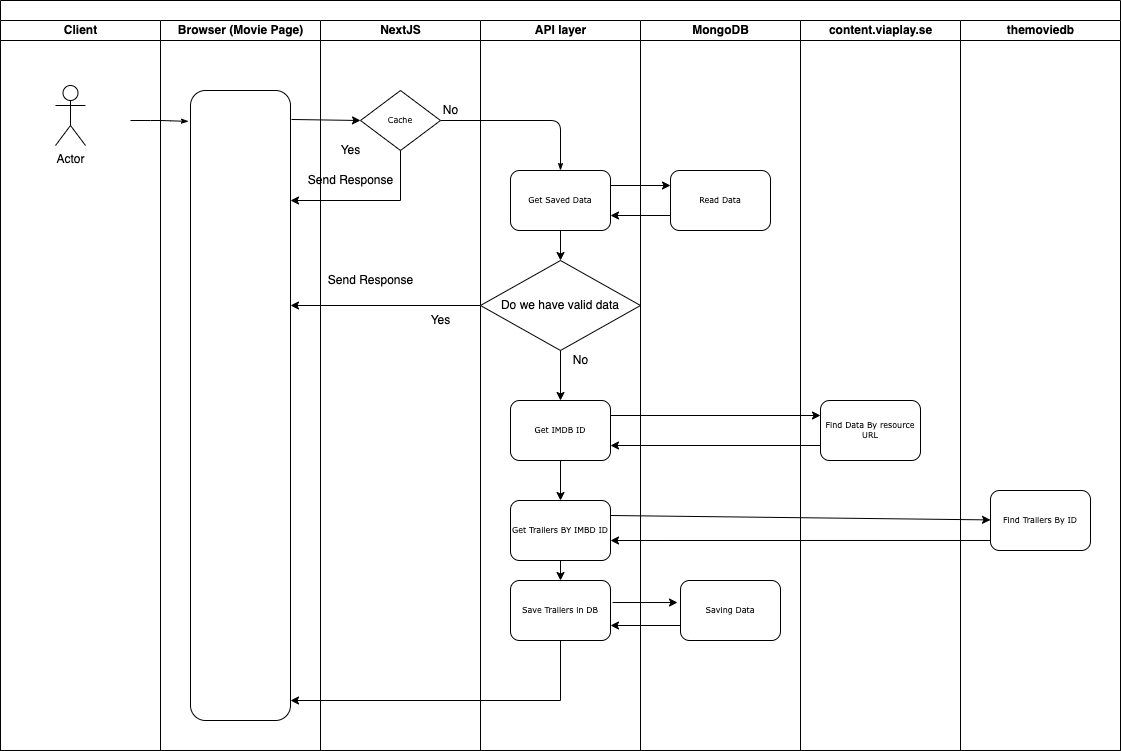

The diagram above was exported from draw.io. Its source (the exported page's mxGraphModel, read from the mxfile embedded in the PNG):
<mxGraphModel dx="946" dy="1367" grid="1" gridSize="10" guides="1" tooltips="1" connect="1" arrows="1" fold="1" page="1" pageScale="1" pageWidth="1100" pageHeight="850" background="none" math="0" shadow="0">
  <root>
    <mxCell id="0" />
    <mxCell id="1" parent="0" />
    <mxCell id="77e6c97f196da883-1" value="" style="swimlane;html=1;childLayout=stackLayout;startSize=20;rounded=0;shadow=0;labelBackgroundColor=none;strokeWidth=1;fontFamily=Verdana;fontSize=8;align=center;" parent="1" vertex="1">
      <mxGeometry x="70" y="-40" width="1120" height="750" as="geometry" />
    </mxCell>
    <mxCell id="77e6c97f196da883-2" value="Client" style="swimlane;html=1;startSize=20;" parent="77e6c97f196da883-1" vertex="1">
      <mxGeometry y="20" width="160" height="730" as="geometry" />
    </mxCell>
    <mxCell id="oMIVgjHiu_drFNUoeoRU-1" value="Actor" style="shape=umlActor;verticalLabelPosition=bottom;verticalAlign=top;html=1;outlineConnect=0;" vertex="1" parent="77e6c97f196da883-2">
      <mxGeometry x="55" y="65" width="30" height="60" as="geometry" />
    </mxCell>
    <mxCell id="77e6c97f196da883-26" style="edgeStyle=orthogonalEdgeStyle;rounded=1;html=1;labelBackgroundColor=none;startArrow=none;startFill=0;startSize=5;endArrow=classicThin;endFill=1;endSize=5;jettySize=auto;orthogonalLoop=1;strokeWidth=1;fontFamily=Verdana;fontSize=8;entryX=-0.02;entryY=0.049;entryDx=0;entryDy=0;entryPerimeter=0;" parent="77e6c97f196da883-1" target="77e6c97f196da883-11" edge="1">
      <mxGeometry relative="1" as="geometry">
        <mxPoint x="130" y="120" as="sourcePoint" />
      </mxGeometry>
    </mxCell>
    <mxCell id="77e6c97f196da883-33" style="edgeStyle=orthogonalEdgeStyle;rounded=1;html=1;labelBackgroundColor=none;startArrow=none;startFill=0;startSize=5;endArrow=classicThin;endFill=1;endSize=5;jettySize=auto;orthogonalLoop=1;strokeWidth=1;fontFamily=Verdana;fontSize=8" parent="77e6c97f196da883-1" source="77e6c97f196da883-13" edge="1">
      <mxGeometry relative="1" as="geometry">
        <mxPoint x="560" y="170" as="targetPoint" />
      </mxGeometry>
    </mxCell>
    <mxCell id="77e6c97f196da883-3" value="Browser (Movie Page)" style="swimlane;html=1;startSize=20;" parent="77e6c97f196da883-1" vertex="1">
      <mxGeometry x="160" y="20" width="160" height="730" as="geometry" />
    </mxCell>
    <mxCell id="77e6c97f196da883-11" value="" style="rounded=1;whiteSpace=wrap;html=1;shadow=0;labelBackgroundColor=none;strokeWidth=1;fontFamily=Verdana;fontSize=8;align=center;" parent="77e6c97f196da883-3" vertex="1">
      <mxGeometry x="30" y="70" width="100" height="630" as="geometry" />
    </mxCell>
    <mxCell id="77e6c97f196da883-4" value="NextJS" style="swimlane;html=1;startSize=20;" parent="77e6c97f196da883-1" vertex="1">
      <mxGeometry x="320" y="20" width="160" height="730" as="geometry" />
    </mxCell>
    <mxCell id="oMIVgjHiu_drFNUoeoRU-6" value="" style="edgeStyle=none;rounded=0;orthogonalLoop=1;jettySize=auto;html=1;" edge="1" parent="77e6c97f196da883-4" target="77e6c97f196da883-13">
      <mxGeometry relative="1" as="geometry">
        <mxPoint x="80" y="125" as="sourcePoint" />
      </mxGeometry>
    </mxCell>
    <mxCell id="oMIVgjHiu_drFNUoeoRU-7" value="" style="edgeStyle=none;rounded=0;orthogonalLoop=1;jettySize=auto;html=1;" edge="1" parent="77e6c97f196da883-4" target="77e6c97f196da883-13">
      <mxGeometry relative="1" as="geometry">
        <mxPoint x="80" y="125" as="sourcePoint" />
      </mxGeometry>
    </mxCell>
    <mxCell id="77e6c97f196da883-13" value="Cache" style="rhombus;whiteSpace=wrap;html=1;rounded=0;shadow=0;labelBackgroundColor=none;strokeWidth=1;fontFamily=Verdana;fontSize=8;align=center;" parent="77e6c97f196da883-4" vertex="1">
      <mxGeometry x="40" y="70" width="80" height="60" as="geometry" />
    </mxCell>
    <mxCell id="oMIVgjHiu_drFNUoeoRU-10" value="Yes" style="text;html=1;align=center;verticalAlign=middle;resizable=0;points=[];autosize=1;strokeColor=none;fillColor=none;" vertex="1" parent="77e6c97f196da883-4">
      <mxGeometry x="10" y="120" width="40" height="20" as="geometry" />
    </mxCell>
    <mxCell id="oMIVgjHiu_drFNUoeoRU-21" value="Yes" style="text;html=1;align=center;verticalAlign=middle;resizable=0;points=[];autosize=1;strokeColor=none;fillColor=none;" vertex="1" parent="77e6c97f196da883-4">
      <mxGeometry x="100" y="290" width="40" height="20" as="geometry" />
    </mxCell>
    <mxCell id="oMIVgjHiu_drFNUoeoRU-22" value="Send Response" style="text;html=1;align=center;verticalAlign=middle;resizable=0;points=[];autosize=1;strokeColor=none;fillColor=none;" vertex="1" parent="77e6c97f196da883-4">
      <mxGeometry y="250" width="100" height="20" as="geometry" />
    </mxCell>
    <mxCell id="oMIVgjHiu_drFNUoeoRU-12" value="Send Response" style="text;html=1;align=center;verticalAlign=middle;resizable=0;points=[];autosize=1;strokeColor=none;fillColor=none;" vertex="1" parent="77e6c97f196da883-4">
      <mxGeometry x="-20" y="150" width="100" height="20" as="geometry" />
    </mxCell>
    <mxCell id="77e6c97f196da883-5" value="API layer" style="swimlane;html=1;startSize=20;" parent="77e6c97f196da883-1" vertex="1">
      <mxGeometry x="480" y="20" width="160" height="730" as="geometry" />
    </mxCell>
    <mxCell id="77e6c97f196da883-17" value="Get Saved Data" style="rounded=1;whiteSpace=wrap;html=1;shadow=0;labelBackgroundColor=none;strokeWidth=1;fontFamily=Verdana;fontSize=8;align=center;" parent="77e6c97f196da883-5" vertex="1">
      <mxGeometry x="30" y="150" width="100" height="60" as="geometry" />
    </mxCell>
    <mxCell id="oMIVgjHiu_drFNUoeoRU-17" value="Do we have valid data" style="rhombus;whiteSpace=wrap;html=1;" vertex="1" parent="77e6c97f196da883-5">
      <mxGeometry y="240" width="160" height="90" as="geometry" />
    </mxCell>
    <mxCell id="oMIVgjHiu_drFNUoeoRU-18" value="" style="endArrow=classic;html=1;rounded=0;exitX=0.5;exitY=1;exitDx=0;exitDy=0;" edge="1" parent="77e6c97f196da883-5" source="77e6c97f196da883-17" target="oMIVgjHiu_drFNUoeoRU-17">
      <mxGeometry width="50" height="50" relative="1" as="geometry">
        <mxPoint x="-190" y="260" as="sourcePoint" />
        <mxPoint x="-140" y="210" as="targetPoint" />
      </mxGeometry>
    </mxCell>
    <mxCell id="oMIVgjHiu_drFNUoeoRU-27" value="Get IMDB ID" style="rounded=1;whiteSpace=wrap;html=1;shadow=0;labelBackgroundColor=none;strokeWidth=1;fontFamily=Verdana;fontSize=8;align=center;" vertex="1" parent="77e6c97f196da883-5">
      <mxGeometry x="30" y="380" width="100" height="60" as="geometry" />
    </mxCell>
    <mxCell id="oMIVgjHiu_drFNUoeoRU-33" value="Get Trailers BY IMBD ID" style="rounded=1;whiteSpace=wrap;html=1;shadow=0;labelBackgroundColor=none;strokeWidth=1;fontFamily=Verdana;fontSize=8;align=center;" vertex="1" parent="77e6c97f196da883-5">
      <mxGeometry x="30" y="480" width="100" height="60" as="geometry" />
    </mxCell>
    <mxCell id="oMIVgjHiu_drFNUoeoRU-34" value="" style="endArrow=classic;html=1;rounded=0;exitX=0.5;exitY=1;exitDx=0;exitDy=0;entryX=0.5;entryY=0;entryDx=0;entryDy=0;" edge="1" parent="77e6c97f196da883-5" source="oMIVgjHiu_drFNUoeoRU-27" target="oMIVgjHiu_drFNUoeoRU-33">
      <mxGeometry width="50" height="50" relative="1" as="geometry">
        <mxPoint x="180" y="510" as="sourcePoint" />
        <mxPoint x="230" y="460" as="targetPoint" />
      </mxGeometry>
    </mxCell>
    <mxCell id="oMIVgjHiu_drFNUoeoRU-36" value="Save Trailers in DB" style="rounded=1;whiteSpace=wrap;html=1;shadow=0;labelBackgroundColor=none;strokeWidth=1;fontFamily=Verdana;fontSize=8;align=center;" vertex="1" parent="77e6c97f196da883-5">
      <mxGeometry x="30" y="560" width="100" height="60" as="geometry" />
    </mxCell>
    <mxCell id="oMIVgjHiu_drFNUoeoRU-44" value="" style="endArrow=classic;html=1;rounded=0;exitX=0.5;exitY=1;exitDx=0;exitDy=0;" edge="1" parent="77e6c97f196da883-5" source="oMIVgjHiu_drFNUoeoRU-33" target="oMIVgjHiu_drFNUoeoRU-36">
      <mxGeometry width="50" height="50" relative="1" as="geometry">
        <mxPoint x="90" y="450" as="sourcePoint" />
        <mxPoint x="90" y="490" as="targetPoint" />
      </mxGeometry>
    </mxCell>
    <mxCell id="77e6c97f196da883-6" value="MongoDB" style="swimlane;html=1;startSize=20;" parent="77e6c97f196da883-1" vertex="1">
      <mxGeometry x="640" y="20" width="160" height="730" as="geometry" />
    </mxCell>
    <mxCell id="77e6c97f196da883-18" value="Read Data" style="rounded=1;whiteSpace=wrap;html=1;shadow=0;labelBackgroundColor=none;strokeWidth=1;fontFamily=Verdana;fontSize=8;align=center;" parent="77e6c97f196da883-6" vertex="1">
      <mxGeometry x="30" y="150" width="100" height="60" as="geometry" />
    </mxCell>
    <mxCell id="77e6c97f196da883-24" value="Saving Data" style="rounded=1;whiteSpace=wrap;html=1;shadow=0;labelBackgroundColor=none;strokeWidth=1;fontFamily=Verdana;fontSize=8;align=center;" parent="77e6c97f196da883-6" vertex="1">
      <mxGeometry x="40" y="560" width="100" height="60" as="geometry" />
    </mxCell>
    <mxCell id="oMIVgjHiu_drFNUoeoRU-41" value="" style="endArrow=classic;html=1;rounded=0;entryX=1;entryY=0.75;entryDx=0;entryDy=0;exitX=0;exitY=0.833;exitDx=0;exitDy=0;exitPerimeter=0;" edge="1" parent="77e6c97f196da883-6" source="oMIVgjHiu_drFNUoeoRU-35">
      <mxGeometry width="50" height="50" relative="1" as="geometry">
        <mxPoint x="180" y="520" as="sourcePoint" />
        <mxPoint x="-30" y="520" as="targetPoint" />
      </mxGeometry>
    </mxCell>
    <mxCell id="77e6c97f196da883-7" value="content.viaplay.se" style="swimlane;html=1;startSize=20;" parent="77e6c97f196da883-1" vertex="1">
      <mxGeometry x="800" y="20" width="160" height="730" as="geometry" />
    </mxCell>
    <mxCell id="oMIVgjHiu_drFNUoeoRU-32" value="Find Data By resource URL" style="rounded=1;whiteSpace=wrap;html=1;shadow=0;labelBackgroundColor=none;strokeWidth=1;fontFamily=Verdana;fontSize=8;align=center;" vertex="1" parent="77e6c97f196da883-7">
      <mxGeometry x="20" y="380" width="100" height="60" as="geometry" />
    </mxCell>
    <mxCell id="oMIVgjHiu_drFNUoeoRU-5" value="" style="endArrow=classic;html=1;rounded=0;exitX=1.01;exitY=0.046;exitDx=0;exitDy=0;entryX=0;entryY=0.5;entryDx=0;entryDy=0;exitPerimeter=0;" edge="1" parent="77e6c97f196da883-1" source="77e6c97f196da883-11" target="77e6c97f196da883-13">
      <mxGeometry width="50" height="50" relative="1" as="geometry">
        <mxPoint x="390" y="250" as="sourcePoint" />
        <mxPoint x="350" y="115" as="targetPoint" />
      </mxGeometry>
    </mxCell>
    <mxCell id="oMIVgjHiu_drFNUoeoRU-15" value="" style="endArrow=classic;html=1;rounded=0;exitX=1;exitY=0.25;exitDx=0;exitDy=0;entryX=0;entryY=0.25;entryDx=0;entryDy=0;" edge="1" parent="77e6c97f196da883-1" source="77e6c97f196da883-17" target="77e6c97f196da883-18">
      <mxGeometry width="50" height="50" relative="1" as="geometry">
        <mxPoint x="60" y="370" as="sourcePoint" />
        <mxPoint x="110" y="320" as="targetPoint" />
      </mxGeometry>
    </mxCell>
    <mxCell id="oMIVgjHiu_drFNUoeoRU-16" value="" style="endArrow=classic;html=1;rounded=0;exitX=0;exitY=0.75;exitDx=0;exitDy=0;entryX=1;entryY=0.75;entryDx=0;entryDy=0;" edge="1" parent="77e6c97f196da883-1" source="77e6c97f196da883-18" target="77e6c97f196da883-17">
      <mxGeometry width="50" height="50" relative="1" as="geometry">
        <mxPoint x="390" y="240" as="sourcePoint" />
        <mxPoint x="440" y="190" as="targetPoint" />
      </mxGeometry>
    </mxCell>
    <mxCell id="oMIVgjHiu_drFNUoeoRU-42" value="" style="endArrow=classic;html=1;rounded=0;exitX=1.02;exitY=0.367;exitDx=0;exitDy=0;exitPerimeter=0;entryX=-0.03;entryY=0.367;entryDx=0;entryDy=0;entryPerimeter=0;" edge="1" parent="77e6c97f196da883-1" source="oMIVgjHiu_drFNUoeoRU-36" target="77e6c97f196da883-24">
      <mxGeometry width="50" height="50" relative="1" as="geometry">
        <mxPoint x="620" y="425" as="sourcePoint" />
        <mxPoint x="830" y="425" as="targetPoint" />
      </mxGeometry>
    </mxCell>
    <mxCell id="oMIVgjHiu_drFNUoeoRU-43" value="" style="endArrow=classic;html=1;rounded=0;exitX=0;exitY=0.75;exitDx=0;exitDy=0;entryX=1;entryY=0.75;entryDx=0;entryDy=0;" edge="1" parent="77e6c97f196da883-1" source="77e6c97f196da883-24" target="oMIVgjHiu_drFNUoeoRU-36">
      <mxGeometry width="50" height="50" relative="1" as="geometry">
        <mxPoint x="630" y="435" as="sourcePoint" />
        <mxPoint x="840" y="435" as="targetPoint" />
      </mxGeometry>
    </mxCell>
    <mxCell id="oMIVgjHiu_drFNUoeoRU-9" value="No" style="text;html=1;align=center;verticalAlign=middle;resizable=0;points=[];autosize=1;strokeColor=none;fillColor=none;" vertex="1" parent="1">
      <mxGeometry x="505" y="60" width="30" height="20" as="geometry" />
    </mxCell>
    <mxCell id="oMIVgjHiu_drFNUoeoRU-11" value="" style="endArrow=classic;html=1;rounded=0;exitX=0.5;exitY=1;exitDx=0;exitDy=0;" edge="1" parent="1" source="77e6c97f196da883-13">
      <mxGeometry width="50" height="50" relative="1" as="geometry">
        <mxPoint x="460" y="230" as="sourcePoint" />
        <mxPoint x="360" y="160" as="targetPoint" />
        <Array as="points">
          <mxPoint x="470" y="160" />
        </Array>
      </mxGeometry>
    </mxCell>
    <mxCell id="oMIVgjHiu_drFNUoeoRU-19" value="" style="endArrow=classic;html=1;rounded=0;exitX=0;exitY=0.5;exitDx=0;exitDy=0;" edge="1" parent="1" source="oMIVgjHiu_drFNUoeoRU-17">
      <mxGeometry width="50" height="50" relative="1" as="geometry">
        <mxPoint x="550" y="270" as="sourcePoint" />
        <mxPoint x="360" y="265" as="targetPoint" />
      </mxGeometry>
    </mxCell>
    <mxCell id="oMIVgjHiu_drFNUoeoRU-23" value="themoviedb" style="swimlane;html=1;startSize=20;" vertex="1" parent="1">
      <mxGeometry x="1030" y="-20" width="160" height="730" as="geometry" />
    </mxCell>
    <mxCell id="oMIVgjHiu_drFNUoeoRU-35" value="Find Trailers By ID" style="rounded=1;whiteSpace=wrap;html=1;shadow=0;labelBackgroundColor=none;strokeWidth=1;fontFamily=Verdana;fontSize=8;align=center;" vertex="1" parent="oMIVgjHiu_drFNUoeoRU-23">
      <mxGeometry x="30" y="470" width="100" height="60" as="geometry" />
    </mxCell>
    <mxCell id="oMIVgjHiu_drFNUoeoRU-25" value="" style="endArrow=classic;html=1;rounded=0;exitX=0.5;exitY=1;exitDx=0;exitDy=0;" edge="1" parent="1" source="oMIVgjHiu_drFNUoeoRU-17">
      <mxGeometry width="50" height="50" relative="1" as="geometry">
        <mxPoint x="730" y="260" as="sourcePoint" />
        <mxPoint x="630" y="360" as="targetPoint" />
      </mxGeometry>
    </mxCell>
    <mxCell id="oMIVgjHiu_drFNUoeoRU-26" value="No" style="text;html=1;align=center;verticalAlign=middle;resizable=0;points=[];autosize=1;strokeColor=none;fillColor=none;" vertex="1" parent="1">
      <mxGeometry x="635" y="310" width="30" height="20" as="geometry" />
    </mxCell>
    <mxCell id="oMIVgjHiu_drFNUoeoRU-28" value="" style="endArrow=classic;html=1;rounded=0;exitX=1;exitY=0.25;exitDx=0;exitDy=0;" edge="1" parent="1" source="oMIVgjHiu_drFNUoeoRU-27">
      <mxGeometry width="50" height="50" relative="1" as="geometry">
        <mxPoint x="730" y="290" as="sourcePoint" />
        <mxPoint x="890" y="375" as="targetPoint" />
      </mxGeometry>
    </mxCell>
    <mxCell id="oMIVgjHiu_drFNUoeoRU-29" value="" style="endArrow=classic;html=1;rounded=0;entryX=1;entryY=0.75;entryDx=0;entryDy=0;" edge="1" parent="1" target="oMIVgjHiu_drFNUoeoRU-27">
      <mxGeometry width="50" height="50" relative="1" as="geometry">
        <mxPoint x="890" y="405" as="sourcePoint" />
        <mxPoint x="700" y="400" as="targetPoint" />
      </mxGeometry>
    </mxCell>
    <mxCell id="oMIVgjHiu_drFNUoeoRU-37" value="" style="endArrow=classic;html=1;rounded=0;exitX=1;exitY=0.25;exitDx=0;exitDy=0;" edge="1" parent="1" source="oMIVgjHiu_drFNUoeoRU-33" target="oMIVgjHiu_drFNUoeoRU-35">
      <mxGeometry width="50" height="50" relative="1" as="geometry">
        <mxPoint x="685" y="480" as="sourcePoint" />
        <mxPoint x="895" y="480" as="targetPoint" />
      </mxGeometry>
    </mxCell>
    <mxCell id="oMIVgjHiu_drFNUoeoRU-45" value="" style="endArrow=classic;html=1;rounded=0;exitX=0.5;exitY=1;exitDx=0;exitDy=0;" edge="1" parent="1" source="oMIVgjHiu_drFNUoeoRU-36">
      <mxGeometry width="50" height="50" relative="1" as="geometry">
        <mxPoint x="730" y="510" as="sourcePoint" />
        <mxPoint x="360" y="660" as="targetPoint" />
        <Array as="points">
          <mxPoint x="630" y="660" />
        </Array>
      </mxGeometry>
    </mxCell>
  </root>
</mxGraphModel>